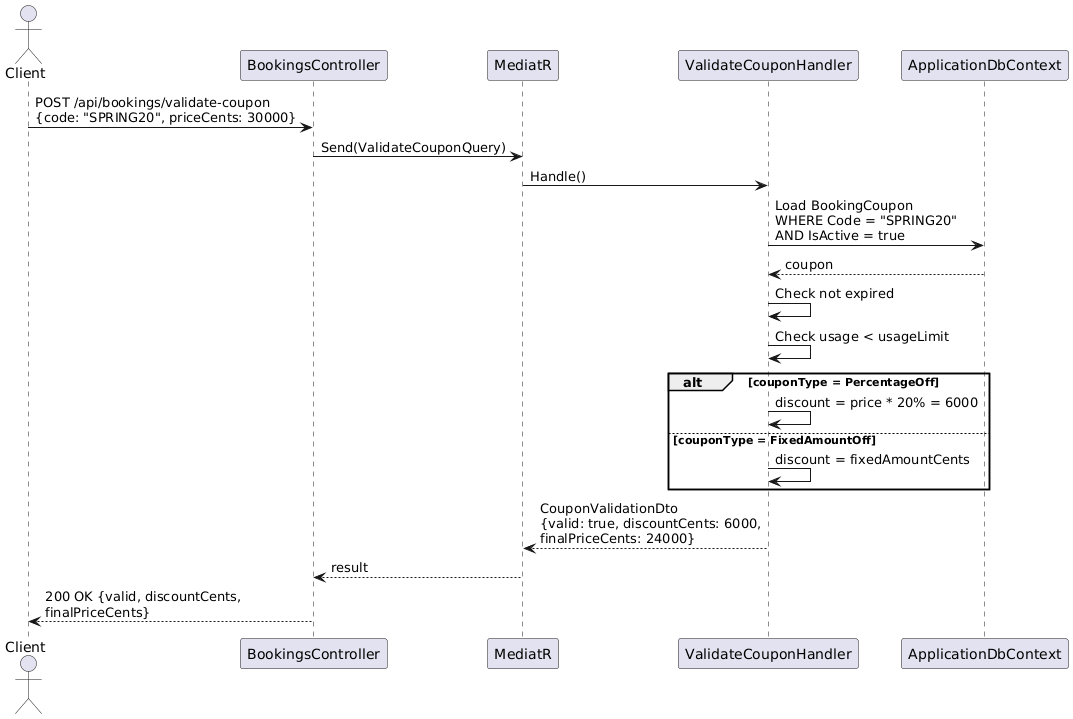

The diagram above was rendered by PlantUML. Its source (embedded in the PNG):
@startuml
actor Client as C
participant "BookingsController" as BC
participant "MediatR" as M
participant "ValidateCouponHandler" as VH
participant "ApplicationDbContext" as DB

C -> BC : POST /api/bookings/validate-coupon\n{code: "SPRING20", priceCents: 30000}
BC -> M : Send(ValidateCouponQuery)
M -> VH : Handle()
VH -> DB : Load BookingCoupon\nWHERE Code = "SPRING20"\nAND IsActive = true
DB --> VH : coupon

VH -> VH : Check not expired
VH -> VH : Check usage < usageLimit

alt couponType = PercentageOff
  VH -> VH : discount = price * 20% = 6000
else couponType = FixedAmountOff
  VH -> VH : discount = fixedAmountCents
end

VH --> M : CouponValidationDto\n{valid: true, discountCents: 6000,\nfinalPriceCents: 24000}
M --> BC : result
BC --> C : 200 OK {valid, discountCents,\nfinalPriceCents}
@enduml